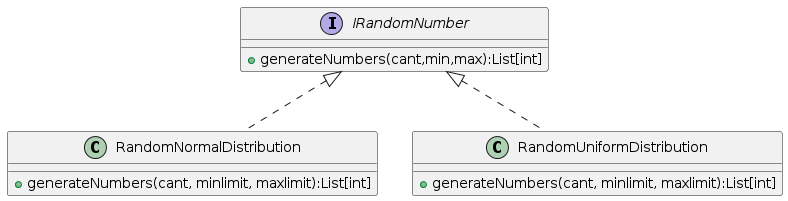

The diagram above was rendered by PlantUML. Its source (embedded in the PNG):
@startuml
IRandomNumber <|.. RandomNormalDistribution
IRandomNumber <|.. RandomUniformDistribution

interface IRandomNumber{
+generateNumbers(cant,min,max):List[int]
}

class RandomNormalDistribution{
+generateNumbers(cant, minlimit, maxlimit):List[int]
}

class RandomUniformDistribution{
+generateNumbers(cant, minlimit, maxlimit):List[int]
}
@enduml